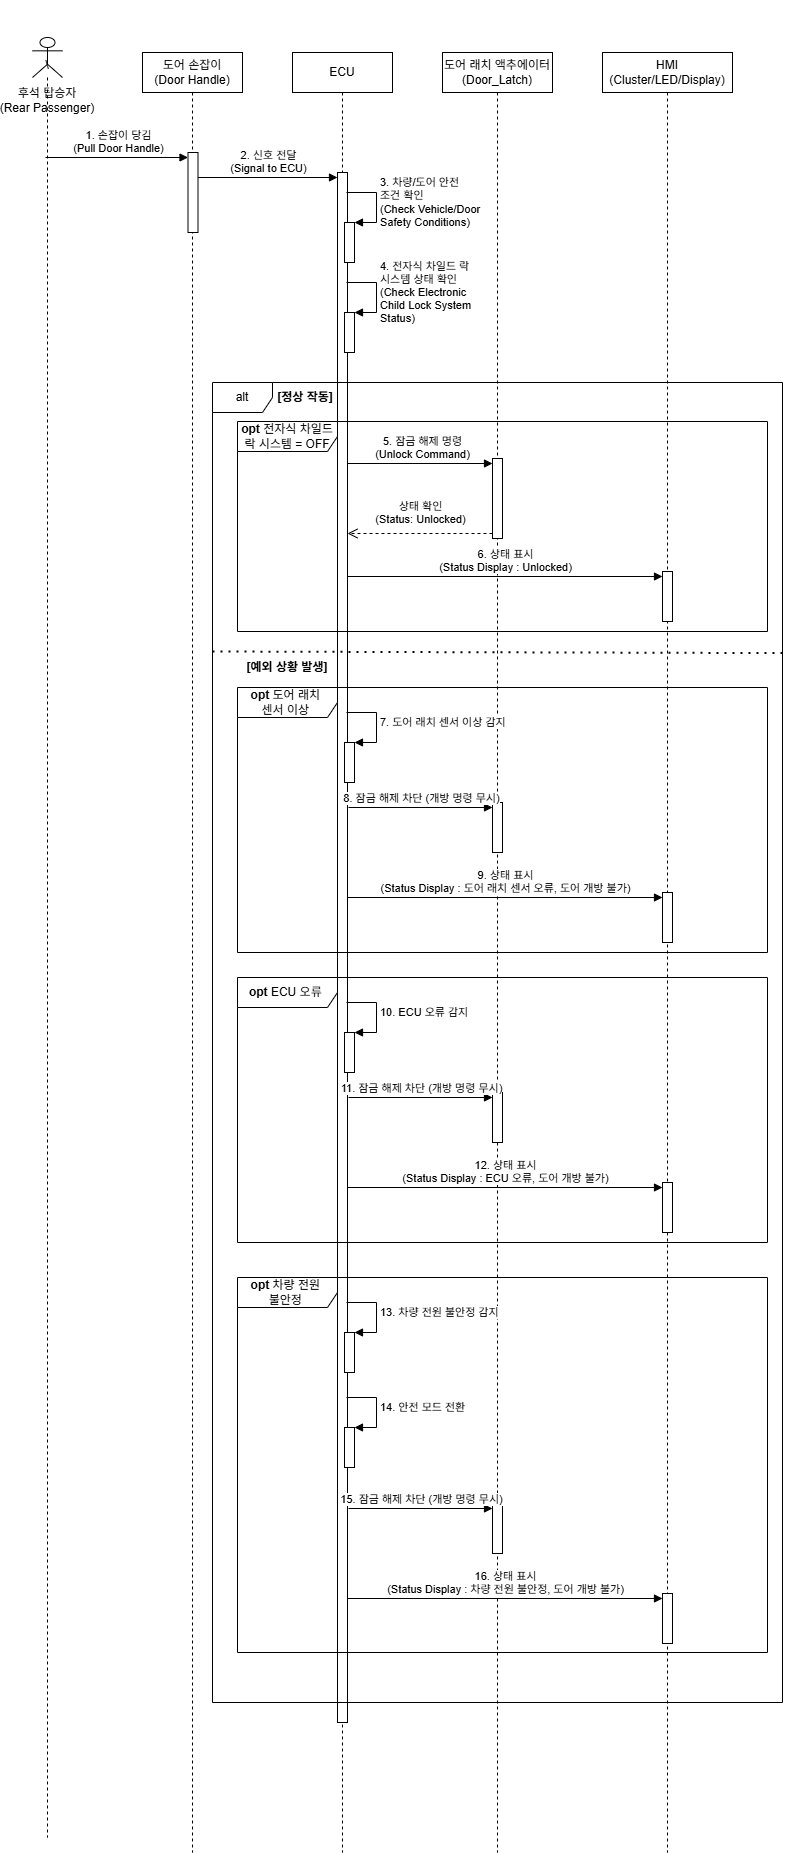

The diagram above was exported from draw.io. Its source (the exported page's mxGraphModel, read from the mxfile embedded in the PNG):
<mxGraphModel dx="2605" dy="1318" grid="1" gridSize="10" guides="1" tooltips="1" connect="1" arrows="1" fold="1" page="1" pageScale="1" pageWidth="827" pageHeight="1169" background="#ffffff" math="0" shadow="0">
  <root>
    <mxCell id="0" />
    <mxCell id="1" parent="0" />
    <mxCell id="34PdOWXmzif3yqhjx-To-10" parent="1" style="shape=umlLifeline;perimeter=lifelinePerimeter;whiteSpace=wrap;html=1;container=1;dropTarget=0;collapsible=0;recursiveResize=0;outlineConnect=0;portConstraint=eastwest;newEdgeStyle={&quot;curved&quot;:0,&quot;rounded&quot;:0};participant=umlActor;" value="&lt;div&gt;&lt;span style=&quot;text-wrap-mode: nowrap;&quot;&gt;&lt;br&gt;&lt;/span&gt;&lt;/div&gt;&lt;span style=&quot;text-wrap-mode: nowrap;&quot;&gt;&lt;div&gt;&lt;span style=&quot;text-wrap-mode: nowrap;&quot;&gt;&lt;br&gt;&lt;/span&gt;&lt;/div&gt;&lt;div&gt;&lt;span style=&quot;text-wrap-mode: nowrap;&quot;&gt;&lt;br&gt;&lt;/span&gt;&lt;/div&gt;&lt;div&gt;&lt;span style=&quot;text-wrap-mode: nowrap;&quot;&gt;&lt;br&gt;&lt;/span&gt;&lt;/div&gt;&lt;div&gt;&lt;span style=&quot;background-color: transparent; color: light-dark(rgb(0, 0, 0), rgb(255, 255, 255));&quot;&gt;\&lt;/span&gt;&lt;/div&gt;&lt;div&gt;&lt;span style=&quot;background-color: transparent; color: light-dark(rgb(0, 0, 0), rgb(255, 255, 255));&quot;&gt;&lt;br&gt;&lt;/span&gt;&lt;/div&gt;&lt;div&gt;&lt;span style=&quot;background-color: transparent; color: light-dark(rgb(0, 0, 0), rgb(255, 255, 255));&quot;&gt;후석 탑승자&lt;/span&gt;&lt;/div&gt;&lt;/span&gt;&lt;div style=&quot;text-wrap-mode: nowrap;&quot;&gt;(Rear Passenger)&lt;/div&gt;" vertex="1">
      <mxGeometry height="1800" width="30" x="70" y="65" as="geometry" />
    </mxCell>
    <mxCell id="34PdOWXmzif3yqhjx-To-13" parent="1" style="shape=umlLifeline;perimeter=lifelinePerimeter;whiteSpace=wrap;html=1;container=1;dropTarget=0;collapsible=0;recursiveResize=0;outlineConnect=0;portConstraint=eastwest;newEdgeStyle={&quot;curved&quot;:0,&quot;rounded&quot;:0};" value="도어 손잡이&lt;div&gt;(Door Handle)&lt;/div&gt;" vertex="1">
      <mxGeometry height="1800" width="100" x="180" y="80" as="geometry" />
    </mxCell>
    <mxCell id="34PdOWXmzif3yqhjx-To-23" parent="34PdOWXmzif3yqhjx-To-13" style="html=1;points=[[0,0,0,0,5],[0,1,0,0,-5],[1,0,0,0,5],[1,1,0,0,-5]];perimeter=orthogonalPerimeter;outlineConnect=0;targetShapes=umlLifeline;portConstraint=eastwest;newEdgeStyle={&quot;curved&quot;:0,&quot;rounded&quot;:0};" value="" vertex="1">
      <mxGeometry height="80" width="10" x="45.5" y="100" as="geometry" />
    </mxCell>
    <mxCell id="34PdOWXmzif3yqhjx-To-14" parent="1" style="shape=umlLifeline;perimeter=lifelinePerimeter;whiteSpace=wrap;html=1;container=1;dropTarget=0;collapsible=0;recursiveResize=0;outlineConnect=0;portConstraint=eastwest;newEdgeStyle={&quot;curved&quot;:0,&quot;rounded&quot;:0};" value="ECU" vertex="1">
      <mxGeometry height="1800" width="100" x="330" y="80" as="geometry" />
    </mxCell>
    <mxCell id="34PdOWXmzif3yqhjx-To-27" parent="34PdOWXmzif3yqhjx-To-14" style="html=1;points=[[0,0,0,0,5],[0,1,0,0,-5],[1,0,0,0,5],[1,1,0,0,-5]];perimeter=orthogonalPerimeter;outlineConnect=0;targetShapes=umlLifeline;portConstraint=eastwest;newEdgeStyle={&quot;curved&quot;:0,&quot;rounded&quot;:0};" value="" vertex="1">
      <mxGeometry height="1550" width="10" x="45" y="120" as="geometry" />
    </mxCell>
    <mxCell id="34PdOWXmzif3yqhjx-To-31" edge="1" parent="34PdOWXmzif3yqhjx-To-14" style="html=1;align=left;spacingLeft=2;endArrow=block;rounded=0;edgeStyle=orthogonalEdgeStyle;curved=0;rounded=0;" target="34PdOWXmzif3yqhjx-To-30" value="3. 차량/도어 안전&amp;nbsp;&lt;div&gt;조건 확인&lt;div&gt;(Check Vehicle/Door&amp;nbsp;&lt;/div&gt;&lt;div&gt;Safety Conditions&lt;span style=&quot;color: light-dark(rgb(0, 0, 0), rgb(255, 255, 255));&quot;&gt;)&lt;/span&gt;&lt;/div&gt;&lt;/div&gt;">
      <mxGeometry relative="1" x="0.0043" as="geometry">
        <mxPoint as="offset" />
        <Array as="points">
          <mxPoint x="84" y="140" />
          <mxPoint x="84" y="170" />
        </Array>
        <mxPoint x="54" y="140" as="sourcePoint" />
      </mxGeometry>
    </mxCell>
    <mxCell id="34PdOWXmzif3yqhjx-To-30" parent="34PdOWXmzif3yqhjx-To-14" style="html=1;points=[[0,0,0,0,5],[0,1,0,0,-5],[1,0,0,0,5],[1,1,0,0,-5]];perimeter=orthogonalPerimeter;outlineConnect=0;targetShapes=umlLifeline;portConstraint=eastwest;newEdgeStyle={&quot;curved&quot;:0,&quot;rounded&quot;:0};" value="" vertex="1">
      <mxGeometry height="40" width="10" x="52" y="170" as="geometry" />
    </mxCell>
    <mxCell id="34PdOWXmzif3yqhjx-To-35" edge="1" parent="34PdOWXmzif3yqhjx-To-14" style="html=1;align=left;spacingLeft=2;endArrow=block;rounded=0;edgeStyle=orthogonalEdgeStyle;curved=0;rounded=0;" target="34PdOWXmzif3yqhjx-To-36" value="&lt;div&gt;4. 전자식 차일드 락&amp;nbsp;&lt;div&gt;시스템 상태 확인&lt;/div&gt;&lt;div&gt;(Check Electronic&amp;nbsp;&lt;/div&gt;&lt;div&gt;Child&amp;nbsp;&lt;span style=&quot;color: light-dark(rgb(0, 0, 0), rgb(255, 255, 255));&quot;&gt;Lock System&amp;nbsp;&lt;/span&gt;&lt;/div&gt;&lt;div&gt;&lt;span style=&quot;color: light-dark(rgb(0, 0, 0), rgb(255, 255, 255));&quot;&gt;Status)&lt;/span&gt;&lt;/div&gt;&lt;/div&gt;">
      <mxGeometry relative="1" x="0.0027" as="geometry">
        <mxPoint as="offset" />
        <Array as="points">
          <mxPoint x="84" y="230" />
          <mxPoint x="84" y="260" />
        </Array>
        <mxPoint x="54" y="230" as="sourcePoint" />
      </mxGeometry>
    </mxCell>
    <mxCell id="34PdOWXmzif3yqhjx-To-36" parent="34PdOWXmzif3yqhjx-To-14" style="html=1;points=[[0,0,0,0,5],[0,1,0,0,-5],[1,0,0,0,5],[1,1,0,0,-5]];perimeter=orthogonalPerimeter;outlineConnect=0;targetShapes=umlLifeline;portConstraint=eastwest;newEdgeStyle={&quot;curved&quot;:0,&quot;rounded&quot;:0};" value="" vertex="1">
      <mxGeometry height="40" width="10" x="52" y="260" as="geometry" />
    </mxCell>
    <mxCell id="34PdOWXmzif3yqhjx-To-15" parent="1" style="shape=umlLifeline;perimeter=lifelinePerimeter;whiteSpace=wrap;html=1;container=1;dropTarget=0;collapsible=0;recursiveResize=0;outlineConnect=0;portConstraint=eastwest;newEdgeStyle={&quot;curved&quot;:0,&quot;rounded&quot;:0};" value="도어 래치 액추에이터&lt;div&gt;(Door_Latch)&lt;/div&gt;" vertex="1">
      <mxGeometry height="1800" width="110" x="480" y="80" as="geometry" />
    </mxCell>
    <mxCell id="34PdOWXmzif3yqhjx-To-16" parent="1" style="shape=umlLifeline;perimeter=lifelinePerimeter;whiteSpace=wrap;html=1;container=1;dropTarget=0;collapsible=0;recursiveResize=0;outlineConnect=0;portConstraint=eastwest;newEdgeStyle={&quot;curved&quot;:0,&quot;rounded&quot;:0};" value="HMI&lt;div&gt;(Cluster/LED/Display)&lt;/div&gt;" vertex="1">
      <mxGeometry height="1800" width="130" x="640" y="80" as="geometry" />
    </mxCell>
    <mxCell id="34PdOWXmzif3yqhjx-To-24" edge="1" parent="1" source="34PdOWXmzif3yqhjx-To-10" style="html=1;verticalAlign=bottom;endArrow=block;curved=0;rounded=0;entryX=0;entryY=0;entryDx=0;entryDy=5;" target="34PdOWXmzif3yqhjx-To-23" value="1. 손잡이 당김&lt;br&gt;&lt;div&gt;(Pull Door Handle)&lt;/div&gt;">
      <mxGeometry relative="1" as="geometry">
        <mxPoint x="150" y="315" as="sourcePoint" />
      </mxGeometry>
    </mxCell>
    <mxCell id="34PdOWXmzif3yqhjx-To-28" edge="1" parent="1" source="34PdOWXmzif3yqhjx-To-23" style="html=1;verticalAlign=bottom;endArrow=block;curved=0;rounded=0;entryX=0;entryY=0;entryDx=0;entryDy=5;" target="34PdOWXmzif3yqhjx-To-27" value="2. 신호 전달&lt;br&gt;(Signal to ECU)">
      <mxGeometry relative="1" as="geometry">
        <mxPoint x="240" y="205" as="sourcePoint" />
      </mxGeometry>
    </mxCell>
    <mxCell id="34PdOWXmzif3yqhjx-To-42" parent="1" style="shape=umlFrame;whiteSpace=wrap;html=1;pointerEvents=0;width=100;height=30;" value="&lt;b&gt;opt&lt;/b&gt; 전자식 차일드락 시스템 = OFF" vertex="1">
      <mxGeometry height="210" width="530" x="275" y="449" as="geometry" />
    </mxCell>
    <mxCell id="34PdOWXmzif3yqhjx-To-43" parent="1" style="html=1;points=[[0,0,0,0,5],[0,1,0,0,-5],[1,0,0,0,5],[1,1,0,0,-5]];perimeter=orthogonalPerimeter;outlineConnect=0;targetShapes=umlLifeline;portConstraint=eastwest;newEdgeStyle={&quot;curved&quot;:0,&quot;rounded&quot;:0};" value="" vertex="1">
      <mxGeometry height="80" width="10" x="530" y="486" as="geometry" />
    </mxCell>
    <mxCell id="34PdOWXmzif3yqhjx-To-44" edge="1" parent="1" style="html=1;verticalAlign=bottom;endArrow=block;curved=0;rounded=0;entryX=0;entryY=0;entryDx=0;entryDy=5;" target="34PdOWXmzif3yqhjx-To-43" value="5. 잠금 해제 명령&lt;div&gt;(Unlock Command)&lt;/div&gt;">
      <mxGeometry relative="1" x="0.0345" as="geometry">
        <mxPoint as="offset" />
        <mxPoint x="385" y="491" as="sourcePoint" />
      </mxGeometry>
    </mxCell>
    <mxCell id="34PdOWXmzif3yqhjx-To-45" edge="1" parent="1" source="34PdOWXmzif3yqhjx-To-43" style="html=1;verticalAlign=bottom;endArrow=open;dashed=1;endSize=8;curved=0;rounded=0;exitX=0;exitY=1;exitDx=0;exitDy=-5;" value="상태 확인&lt;div&gt;(Status: Unlocked)&lt;/div&gt;">
      <mxGeometry relative="1" y="-5" as="geometry">
        <mxPoint as="offset" />
        <mxPoint x="385" y="561" as="targetPoint" />
      </mxGeometry>
    </mxCell>
    <mxCell id="34PdOWXmzif3yqhjx-To-48" parent="1" style="html=1;points=[[0,0,0,0,5],[0,1,0,0,-5],[1,0,0,0,5],[1,1,0,0,-5]];perimeter=orthogonalPerimeter;outlineConnect=0;targetShapes=umlLifeline;portConstraint=eastwest;newEdgeStyle={&quot;curved&quot;:0,&quot;rounded&quot;:0};" value="" vertex="1">
      <mxGeometry height="50" width="10" x="700" y="599" as="geometry" />
    </mxCell>
    <mxCell id="34PdOWXmzif3yqhjx-To-49" edge="1" parent="1" style="html=1;verticalAlign=bottom;endArrow=block;curved=0;rounded=0;entryX=0;entryY=0;entryDx=0;entryDy=5;" target="34PdOWXmzif3yqhjx-To-48" value="6. 상태 표시&lt;div&gt;(Status Display : Unlocked)&lt;/div&gt;">
      <mxGeometry relative="1" x="0.0008" as="geometry">
        <mxPoint as="offset" />
        <mxPoint x="385" y="604" as="sourcePoint" />
      </mxGeometry>
    </mxCell>
    <mxCell id="AD4jrK_ubnBtihD7Fy43-1" parent="1" style="shape=umlFrame;whiteSpace=wrap;html=1;pointerEvents=0;" value="alt" vertex="1">
      <mxGeometry height="1320" width="570" x="250" y="410" as="geometry" />
    </mxCell>
    <mxCell id="AD4jrK_ubnBtihD7Fy43-2" parent="1" style="text;html=1;whiteSpace=wrap;strokeColor=none;fillColor=none;align=center;verticalAlign=middle;rounded=0;" value="&lt;b&gt;[정상 작동]&lt;/b&gt;" vertex="1">
      <mxGeometry height="30" width="60" x="313" y="410" as="geometry" />
    </mxCell>
    <mxCell id="AD4jrK_ubnBtihD7Fy43-3" edge="1" parent="1" style="endArrow=none;dashed=1;html=1;dashPattern=1 3;strokeWidth=2;rounded=0;entryX=1.005;entryY=0.205;entryDx=0;entryDy=0;entryPerimeter=0;" target="AD4jrK_ubnBtihD7Fy43-1" value="">
      <mxGeometry height="50" relative="1" width="50" as="geometry">
        <mxPoint x="250" y="679" as="sourcePoint" />
        <mxPoint x="510" y="560.6492307692306" as="targetPoint" />
      </mxGeometry>
    </mxCell>
    <mxCell id="AD4jrK_ubnBtihD7Fy43-4" parent="1" style="text;html=1;whiteSpace=wrap;strokeColor=none;fillColor=none;align=center;verticalAlign=middle;rounded=0;" value="&lt;b&gt;[예외 상황 발생]&lt;/b&gt;" vertex="1">
      <mxGeometry height="30" width="90" x="280" y="680" as="geometry" />
    </mxCell>
    <mxCell id="AD4jrK_ubnBtihD7Fy43-6" parent="1" style="shape=umlFrame;whiteSpace=wrap;html=1;pointerEvents=0;width=100;height=30;" value="&lt;b&gt;opt &lt;/b&gt;도어 래치&amp;nbsp;&lt;div&gt;센서 이상&lt;b&gt;&amp;nbsp;&lt;/b&gt;&lt;/div&gt;" vertex="1">
      <mxGeometry height="265" width="530" x="275" y="715" as="geometry" />
    </mxCell>
    <mxCell id="AD4jrK_ubnBtihD7Fy43-8" edge="1" parent="1" style="html=1;align=left;spacingLeft=2;endArrow=block;rounded=0;edgeStyle=orthogonalEdgeStyle;curved=0;rounded=0;" target="AD4jrK_ubnBtihD7Fy43-9" value="&lt;div&gt;7.&amp;nbsp;&lt;span style=&quot;background-color: light-dark(#ffffff, var(--ge-dark-color, #121212)); color: light-dark(rgb(0, 0, 0), rgb(255, 255, 255));&quot;&gt;도어 래치 센서 이상 감지&lt;/span&gt;&lt;/div&gt;">
      <mxGeometry relative="1" x="0.0027" as="geometry">
        <mxPoint as="offset" />
        <Array as="points">
          <mxPoint x="414" y="740" />
          <mxPoint x="414" y="770" />
        </Array>
        <mxPoint x="384" y="740" as="sourcePoint" />
      </mxGeometry>
    </mxCell>
    <mxCell id="AD4jrK_ubnBtihD7Fy43-9" parent="1" style="html=1;points=[[0,0,0,0,5],[0,1,0,0,-5],[1,0,0,0,5],[1,1,0,0,-5]];perimeter=orthogonalPerimeter;outlineConnect=0;targetShapes=umlLifeline;portConstraint=eastwest;newEdgeStyle={&quot;curved&quot;:0,&quot;rounded&quot;:0};" value="" vertex="1">
      <mxGeometry height="40" width="10" x="382" y="770" as="geometry" />
    </mxCell>
    <mxCell id="AD4jrK_ubnBtihD7Fy43-10" parent="1" style="html=1;points=[[0,0,0,0,5],[0,1,0,0,-5],[1,0,0,0,5],[1,1,0,0,-5]];perimeter=orthogonalPerimeter;outlineConnect=0;targetShapes=umlLifeline;portConstraint=eastwest;newEdgeStyle={&quot;curved&quot;:0,&quot;rounded&quot;:0};" value="" vertex="1">
      <mxGeometry height="50" width="10" x="530" y="830" as="geometry" />
    </mxCell>
    <mxCell id="AD4jrK_ubnBtihD7Fy43-11" edge="1" parent="1" style="html=1;verticalAlign=bottom;endArrow=block;curved=0;rounded=0;entryX=0;entryY=0;entryDx=0;entryDy=5;" target="AD4jrK_ubnBtihD7Fy43-10" value="8. 잠금 해제 차단 (개방 명령 무시)">
      <mxGeometry relative="1" as="geometry">
        <mxPoint x="386" y="835" as="sourcePoint" />
      </mxGeometry>
    </mxCell>
    <mxCell id="AD4jrK_ubnBtihD7Fy43-13" parent="1" style="html=1;points=[[0,0,0,0,5],[0,1,0,0,-5],[1,0,0,0,5],[1,1,0,0,-5]];perimeter=orthogonalPerimeter;outlineConnect=0;targetShapes=umlLifeline;portConstraint=eastwest;newEdgeStyle={&quot;curved&quot;:0,&quot;rounded&quot;:0};" value="" vertex="1">
      <mxGeometry height="50" width="10" x="700" y="920" as="geometry" />
    </mxCell>
    <mxCell id="AD4jrK_ubnBtihD7Fy43-14" edge="1" parent="1" style="html=1;verticalAlign=bottom;endArrow=block;curved=0;rounded=0;entryX=0;entryY=0;entryDx=0;entryDy=5;" target="AD4jrK_ubnBtihD7Fy43-13" value="9. 상태 표시&lt;div&gt;(Status Display : 도어 래치 센서 오류, 도어 개방 불가)&lt;/div&gt;">
      <mxGeometry relative="1" x="0.0018" as="geometry">
        <mxPoint as="offset" />
        <mxPoint x="385" y="925" as="sourcePoint" />
      </mxGeometry>
    </mxCell>
    <mxCell id="AD4jrK_ubnBtihD7Fy43-15" parent="1" style="shape=umlFrame;whiteSpace=wrap;html=1;pointerEvents=0;width=100;height=30;" value="&lt;b&gt;opt &lt;/b&gt;ECU 오류&lt;b&gt;&amp;nbsp;&lt;/b&gt;" vertex="1">
      <mxGeometry height="265" width="530" x="275" y="1005" as="geometry" />
    </mxCell>
    <mxCell id="AD4jrK_ubnBtihD7Fy43-16" edge="1" parent="1" style="html=1;align=left;spacingLeft=2;endArrow=block;rounded=0;edgeStyle=orthogonalEdgeStyle;curved=0;rounded=0;" target="AD4jrK_ubnBtihD7Fy43-17" value="&lt;div&gt;10. ECU 오류 감지&lt;/div&gt;">
      <mxGeometry relative="1" x="0.0027" as="geometry">
        <mxPoint as="offset" />
        <Array as="points">
          <mxPoint x="414" y="1030" />
          <mxPoint x="414" y="1060" />
        </Array>
        <mxPoint x="384" y="1030" as="sourcePoint" />
      </mxGeometry>
    </mxCell>
    <mxCell id="AD4jrK_ubnBtihD7Fy43-17" parent="1" style="html=1;points=[[0,0,0,0,5],[0,1,0,0,-5],[1,0,0,0,5],[1,1,0,0,-5]];perimeter=orthogonalPerimeter;outlineConnect=0;targetShapes=umlLifeline;portConstraint=eastwest;newEdgeStyle={&quot;curved&quot;:0,&quot;rounded&quot;:0};" value="" vertex="1">
      <mxGeometry height="40" width="10" x="382" y="1060" as="geometry" />
    </mxCell>
    <mxCell id="AD4jrK_ubnBtihD7Fy43-18" parent="1" style="html=1;points=[[0,0,0,0,5],[0,1,0,0,-5],[1,0,0,0,5],[1,1,0,0,-5]];perimeter=orthogonalPerimeter;outlineConnect=0;targetShapes=umlLifeline;portConstraint=eastwest;newEdgeStyle={&quot;curved&quot;:0,&quot;rounded&quot;:0};" value="" vertex="1">
      <mxGeometry height="50" width="10" x="530" y="1120" as="geometry" />
    </mxCell>
    <mxCell id="AD4jrK_ubnBtihD7Fy43-19" edge="1" parent="1" style="html=1;verticalAlign=bottom;endArrow=block;curved=0;rounded=0;entryX=0;entryY=0;entryDx=0;entryDy=5;" target="AD4jrK_ubnBtihD7Fy43-18" value="11. 잠금 해제 차단 (개방 명령 무시)">
      <mxGeometry relative="1" as="geometry">
        <mxPoint x="386" y="1125" as="sourcePoint" />
      </mxGeometry>
    </mxCell>
    <mxCell id="AD4jrK_ubnBtihD7Fy43-20" parent="1" style="html=1;points=[[0,0,0,0,5],[0,1,0,0,-5],[1,0,0,0,5],[1,1,0,0,-5]];perimeter=orthogonalPerimeter;outlineConnect=0;targetShapes=umlLifeline;portConstraint=eastwest;newEdgeStyle={&quot;curved&quot;:0,&quot;rounded&quot;:0};" value="" vertex="1">
      <mxGeometry height="50" width="10" x="700" y="1210" as="geometry" />
    </mxCell>
    <mxCell id="AD4jrK_ubnBtihD7Fy43-21" edge="1" parent="1" style="html=1;verticalAlign=bottom;endArrow=block;curved=0;rounded=0;entryX=0;entryY=0;entryDx=0;entryDy=5;" target="AD4jrK_ubnBtihD7Fy43-20" value="12. 상태 표시&lt;div&gt;(Status Display : ECU 오류, 도어 개방 불가)&lt;/div&gt;">
      <mxGeometry relative="1" x="0.0018" as="geometry">
        <mxPoint as="offset" />
        <mxPoint x="385" y="1215" as="sourcePoint" />
      </mxGeometry>
    </mxCell>
    <mxCell id="AD4jrK_ubnBtihD7Fy43-23" parent="1" style="shape=umlFrame;whiteSpace=wrap;html=1;pointerEvents=0;width=100;height=30;" value="&lt;b&gt;opt &lt;/b&gt;차량 전원&amp;nbsp;&lt;div&gt;불안정&lt;b&gt;&amp;nbsp;&lt;/b&gt;&lt;/div&gt;" vertex="1">
      <mxGeometry height="375" width="530" x="275" y="1305" as="geometry" />
    </mxCell>
    <mxCell id="AD4jrK_ubnBtihD7Fy43-24" edge="1" parent="1" style="html=1;align=left;spacingLeft=2;endArrow=block;rounded=0;edgeStyle=orthogonalEdgeStyle;curved=0;rounded=0;" target="AD4jrK_ubnBtihD7Fy43-25" value="&lt;div&gt;13. 차량 전원 불안정 감지&lt;/div&gt;">
      <mxGeometry relative="1" x="0.0027" as="geometry">
        <mxPoint as="offset" />
        <Array as="points">
          <mxPoint x="414" y="1330" />
          <mxPoint x="414" y="1360" />
        </Array>
        <mxPoint x="384" y="1330" as="sourcePoint" />
      </mxGeometry>
    </mxCell>
    <mxCell id="AD4jrK_ubnBtihD7Fy43-25" parent="1" style="html=1;points=[[0,0,0,0,5],[0,1,0,0,-5],[1,0,0,0,5],[1,1,0,0,-5]];perimeter=orthogonalPerimeter;outlineConnect=0;targetShapes=umlLifeline;portConstraint=eastwest;newEdgeStyle={&quot;curved&quot;:0,&quot;rounded&quot;:0};" value="" vertex="1">
      <mxGeometry height="40" width="10" x="382" y="1360" as="geometry" />
    </mxCell>
    <mxCell id="AD4jrK_ubnBtihD7Fy43-26" parent="1" style="html=1;points=[[0,0,0,0,5],[0,1,0,0,-5],[1,0,0,0,5],[1,1,0,0,-5]];perimeter=orthogonalPerimeter;outlineConnect=0;targetShapes=umlLifeline;portConstraint=eastwest;newEdgeStyle={&quot;curved&quot;:0,&quot;rounded&quot;:0};" value="" vertex="1">
      <mxGeometry height="50" width="10" x="530" y="1531" as="geometry" />
    </mxCell>
    <mxCell id="AD4jrK_ubnBtihD7Fy43-27" edge="1" parent="1" style="html=1;verticalAlign=bottom;endArrow=block;curved=0;rounded=0;entryX=0;entryY=0;entryDx=0;entryDy=5;" target="AD4jrK_ubnBtihD7Fy43-26" value="15. 잠금 해제 차단 (개방 명령 무시)">
      <mxGeometry relative="1" as="geometry">
        <mxPoint x="386" y="1536" as="sourcePoint" />
      </mxGeometry>
    </mxCell>
    <mxCell id="AD4jrK_ubnBtihD7Fy43-28" parent="1" style="html=1;points=[[0,0,0,0,5],[0,1,0,0,-5],[1,0,0,0,5],[1,1,0,0,-5]];perimeter=orthogonalPerimeter;outlineConnect=0;targetShapes=umlLifeline;portConstraint=eastwest;newEdgeStyle={&quot;curved&quot;:0,&quot;rounded&quot;:0};" value="" vertex="1">
      <mxGeometry height="50" width="10" x="700" y="1621" as="geometry" />
    </mxCell>
    <mxCell id="AD4jrK_ubnBtihD7Fy43-29" edge="1" parent="1" style="html=1;verticalAlign=bottom;endArrow=block;curved=0;rounded=0;entryX=0;entryY=0;entryDx=0;entryDy=5;" target="AD4jrK_ubnBtihD7Fy43-28" value="16. 상태 표시&lt;div&gt;(Status Display : 차량 전원 불안정, 도어 개방 불가)&lt;/div&gt;">
      <mxGeometry relative="1" x="0.0008" as="geometry">
        <mxPoint as="offset" />
        <mxPoint x="385" y="1626" as="sourcePoint" />
      </mxGeometry>
    </mxCell>
    <mxCell id="t_QCGrKS3eCIaYoymi5--1" edge="1" parent="1" style="html=1;align=left;spacingLeft=2;endArrow=block;rounded=0;edgeStyle=orthogonalEdgeStyle;curved=0;rounded=0;" target="t_QCGrKS3eCIaYoymi5--2" value="&lt;div&gt;14. 안전 모드 전환&lt;/div&gt;">
      <mxGeometry relative="1" x="0.0027" as="geometry">
        <mxPoint as="offset" />
        <Array as="points">
          <mxPoint x="414" y="1425" />
          <mxPoint x="414" y="1455" />
        </Array>
        <mxPoint x="384" y="1425" as="sourcePoint" />
      </mxGeometry>
    </mxCell>
    <mxCell id="t_QCGrKS3eCIaYoymi5--2" parent="1" style="html=1;points=[[0,0,0,0,5],[0,1,0,0,-5],[1,0,0,0,5],[1,1,0,0,-5]];perimeter=orthogonalPerimeter;outlineConnect=0;targetShapes=umlLifeline;portConstraint=eastwest;newEdgeStyle={&quot;curved&quot;:0,&quot;rounded&quot;:0};" value="" vertex="1">
      <mxGeometry height="40" width="10" x="382" y="1455" as="geometry" />
    </mxCell>
  </root>
</mxGraphModel>